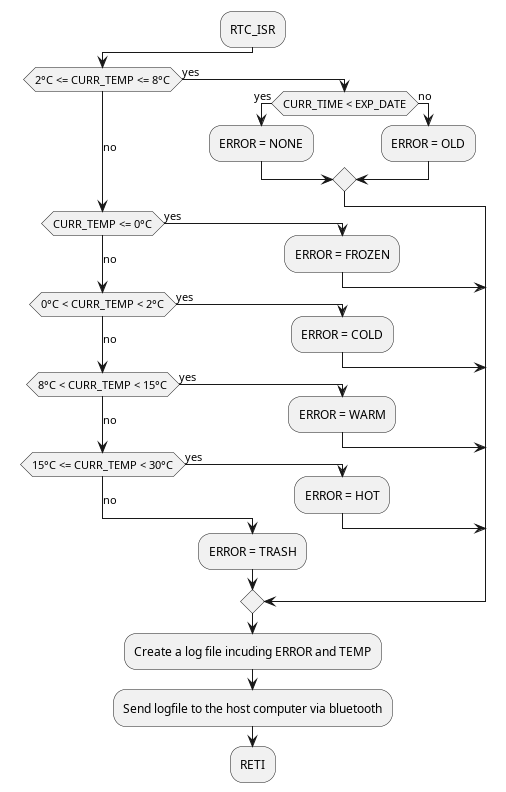

The diagram above was rendered by PlantUML. Its source (embedded in the PNG):
@startuml
!pragma useVerticalIf on
:RTC_ISR;
if (2°C <= CURR_TEMP <= 8°C) then (yes)
    if (CURR_TIME < EXP_DATE) then (yes)
    :ERROR = NONE;
    else (no)
    :ERROR = OLD;
    endif
    (no) elseif (CURR_TEMP <= 0°C) then (yes)
    :ERROR = FROZEN;
    (no) elseif (0°C < CURR_TEMP < 2°C) then (yes)
    :ERROR = COLD;
    (no) elseif (8°C < CURR_TEMP < 15°C) then (yes)
    :ERROR = WARM;
    (no) elseif (15°C <= CURR_TEMP < 30°C) then (yes)
    :ERROR = HOT;
    else (no)
        :ERROR = TRASH;
    endif
:Create a log file incuding ERROR and TEMP;
:Send logfile to the host computer via bluetooth;
:RETI;
@enduml